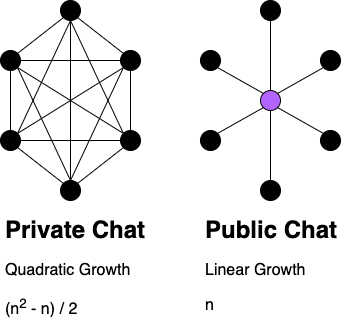

The diagram above was exported from draw.io. Its source (the exported page's mxGraphModel, read from the mxfile embedded in the PNG):
<mxGraphModel dx="1426" dy="802" grid="1" gridSize="10" guides="1" tooltips="1" connect="1" arrows="1" fold="1" page="1" pageScale="1" pageWidth="200" pageHeight="190" math="0" shadow="0">
  <root>
    <mxCell id="0" />
    <mxCell id="1" parent="0" />
    <mxCell id="8uZnEboeOuKn2ZEfDYer-2" value="" style="ellipse;whiteSpace=wrap;html=1;aspect=fixed;fillColor=#000000;" parent="1" vertex="1">
      <mxGeometry x="90" y="30" width="20" height="20" as="geometry" />
    </mxCell>
    <mxCell id="8uZnEboeOuKn2ZEfDYer-17" value="" style="ellipse;whiteSpace=wrap;html=1;aspect=fixed;fillColor=#000000;" parent="1" vertex="1">
      <mxGeometry x="30" y="80" width="20" height="20" as="geometry" />
    </mxCell>
    <mxCell id="8uZnEboeOuKn2ZEfDYer-20" value="" style="ellipse;whiteSpace=wrap;html=1;aspect=fixed;fillColor=#000000;" parent="1" vertex="1">
      <mxGeometry x="30" y="160" width="20" height="20" as="geometry" />
    </mxCell>
    <mxCell id="8uZnEboeOuKn2ZEfDYer-21" value="" style="ellipse;whiteSpace=wrap;html=1;aspect=fixed;fillColor=#000000;" parent="1" vertex="1">
      <mxGeometry x="90" y="210" width="20" height="20" as="geometry" />
    </mxCell>
    <mxCell id="8uZnEboeOuKn2ZEfDYer-22" value="" style="ellipse;whiteSpace=wrap;html=1;aspect=fixed;fillColor=#000000;" parent="1" vertex="1">
      <mxGeometry x="150" y="80" width="20" height="20" as="geometry" />
    </mxCell>
    <mxCell id="8uZnEboeOuKn2ZEfDYer-23" value="" style="ellipse;whiteSpace=wrap;html=1;aspect=fixed;fillColor=#000000;" parent="1" vertex="1">
      <mxGeometry x="150" y="160" width="20" height="20" as="geometry" />
    </mxCell>
    <mxCell id="8uZnEboeOuKn2ZEfDYer-24" value="" style="endArrow=none;html=1;rounded=0;entryX=0.5;entryY=1;entryDx=0;entryDy=0;exitX=0.5;exitY=0;exitDx=0;exitDy=0;" parent="1" source="8uZnEboeOuKn2ZEfDYer-21" target="8uZnEboeOuKn2ZEfDYer-2" edge="1">
      <mxGeometry width="50" height="50" relative="1" as="geometry">
        <mxPoint x="130" y="210" as="sourcePoint" />
        <mxPoint x="100" y="70" as="targetPoint" />
      </mxGeometry>
    </mxCell>
    <mxCell id="8uZnEboeOuKn2ZEfDYer-25" value="" style="endArrow=none;html=1;rounded=0;exitX=1;exitY=0;exitDx=0;exitDy=0;entryX=0;entryY=1;entryDx=0;entryDy=0;" parent="1" source="8uZnEboeOuKn2ZEfDYer-20" target="8uZnEboeOuKn2ZEfDYer-22" edge="1">
      <mxGeometry width="50" height="50" relative="1" as="geometry">
        <mxPoint x="50" y="140" as="sourcePoint" />
        <mxPoint x="130" y="110" as="targetPoint" />
      </mxGeometry>
    </mxCell>
    <mxCell id="8uZnEboeOuKn2ZEfDYer-26" value="" style="endArrow=none;html=1;rounded=0;exitX=0;exitY=0;exitDx=0;exitDy=0;entryX=1;entryY=1;entryDx=0;entryDy=0;" parent="1" source="8uZnEboeOuKn2ZEfDYer-23" target="8uZnEboeOuKn2ZEfDYer-17" edge="1">
      <mxGeometry width="50" height="50" relative="1" as="geometry">
        <mxPoint x="140" y="150" as="sourcePoint" />
        <mxPoint x="80" y="100" as="targetPoint" />
      </mxGeometry>
    </mxCell>
    <mxCell id="8uZnEboeOuKn2ZEfDYer-27" value="" style="endArrow=none;html=1;rounded=0;entryX=0.5;entryY=1;entryDx=0;entryDy=0;exitX=0.5;exitY=0;exitDx=0;exitDy=0;" parent="1" source="8uZnEboeOuKn2ZEfDYer-23" target="8uZnEboeOuKn2ZEfDYer-22" edge="1">
      <mxGeometry width="50" height="50" relative="1" as="geometry">
        <mxPoint x="190" y="140" as="sourcePoint" />
        <mxPoint x="210" y="110" as="targetPoint" />
      </mxGeometry>
    </mxCell>
    <mxCell id="8uZnEboeOuKn2ZEfDYer-31" value="" style="endArrow=none;html=1;rounded=0;entryX=0.5;entryY=1;entryDx=0;entryDy=0;exitX=0.5;exitY=0;exitDx=0;exitDy=0;" parent="1" source="8uZnEboeOuKn2ZEfDYer-20" target="8uZnEboeOuKn2ZEfDYer-17" edge="1">
      <mxGeometry width="50" height="50" relative="1" as="geometry">
        <mxPoint x="180" y="190" as="sourcePoint" />
        <mxPoint x="180" y="110" as="targetPoint" />
      </mxGeometry>
    </mxCell>
    <mxCell id="8uZnEboeOuKn2ZEfDYer-32" value="" style="endArrow=none;html=1;rounded=0;entryX=1;entryY=1;entryDx=0;entryDy=0;exitX=0;exitY=0;exitDx=0;exitDy=0;" parent="1" source="8uZnEboeOuKn2ZEfDYer-21" target="8uZnEboeOuKn2ZEfDYer-20" edge="1">
      <mxGeometry width="50" height="50" relative="1" as="geometry">
        <mxPoint x="190" y="200" as="sourcePoint" />
        <mxPoint x="190" y="120" as="targetPoint" />
      </mxGeometry>
    </mxCell>
    <mxCell id="8uZnEboeOuKn2ZEfDYer-33" value="" style="endArrow=none;html=1;rounded=0;exitX=1;exitY=0;exitDx=0;exitDy=0;entryX=0;entryY=1;entryDx=0;entryDy=0;" parent="1" source="8uZnEboeOuKn2ZEfDYer-21" target="8uZnEboeOuKn2ZEfDYer-23" edge="1">
      <mxGeometry width="50" height="50" relative="1" as="geometry">
        <mxPoint x="200" y="210" as="sourcePoint" />
        <mxPoint x="200" y="130" as="targetPoint" />
      </mxGeometry>
    </mxCell>
    <mxCell id="8uZnEboeOuKn2ZEfDYer-34" value="" style="endArrow=none;html=1;rounded=0;entryX=1;entryY=0.5;entryDx=0;entryDy=0;exitX=0;exitY=0.5;exitDx=0;exitDy=0;" parent="1" source="8uZnEboeOuKn2ZEfDYer-23" target="8uZnEboeOuKn2ZEfDYer-20" edge="1">
      <mxGeometry width="50" height="50" relative="1" as="geometry">
        <mxPoint x="210" y="220" as="sourcePoint" />
        <mxPoint x="210" y="140" as="targetPoint" />
      </mxGeometry>
    </mxCell>
    <mxCell id="8uZnEboeOuKn2ZEfDYer-35" value="" style="endArrow=none;html=1;rounded=0;entryX=1;entryY=0.5;entryDx=0;entryDy=0;exitX=0;exitY=0.5;exitDx=0;exitDy=0;" parent="1" source="8uZnEboeOuKn2ZEfDYer-22" target="8uZnEboeOuKn2ZEfDYer-17" edge="1">
      <mxGeometry width="50" height="50" relative="1" as="geometry">
        <mxPoint x="220" y="230" as="sourcePoint" />
        <mxPoint x="220" y="150" as="targetPoint" />
      </mxGeometry>
    </mxCell>
    <mxCell id="8uZnEboeOuKn2ZEfDYer-36" value="" style="endArrow=none;html=1;rounded=0;entryX=1;entryY=1;entryDx=0;entryDy=0;exitX=0;exitY=0;exitDx=0;exitDy=0;" parent="1" source="8uZnEboeOuKn2ZEfDYer-22" target="8uZnEboeOuKn2ZEfDYer-2" edge="1">
      <mxGeometry width="50" height="50" relative="1" as="geometry">
        <mxPoint x="230" y="240" as="sourcePoint" />
        <mxPoint x="230" y="160" as="targetPoint" />
      </mxGeometry>
    </mxCell>
    <mxCell id="8uZnEboeOuKn2ZEfDYer-37" value="" style="endArrow=none;html=1;rounded=0;entryX=1;entryY=0;entryDx=0;entryDy=0;exitX=0;exitY=1;exitDx=0;exitDy=0;" parent="1" source="8uZnEboeOuKn2ZEfDYer-2" target="8uZnEboeOuKn2ZEfDYer-17" edge="1">
      <mxGeometry width="50" height="50" relative="1" as="geometry">
        <mxPoint x="240" y="250" as="sourcePoint" />
        <mxPoint x="240" y="170" as="targetPoint" />
      </mxGeometry>
    </mxCell>
    <mxCell id="zmdjZanUhE7DWSheel6g-2" value="&lt;h1&gt;Private Chat&lt;/h1&gt;&lt;p style=&quot;font-size: 16px&quot;&gt;&lt;font style=&quot;font-size: 16px&quot;&gt;Quadratic Growth&lt;/font&gt;&lt;/p&gt;&lt;p style=&quot;font-size: 16px&quot;&gt;&lt;font style=&quot;font-size: 16px&quot;&gt;(n&lt;sup&gt;2&lt;/sup&gt;&amp;nbsp;- n) / 2&lt;/font&gt;&lt;/p&gt;" style="text;html=1;strokeColor=none;fillColor=none;spacing=5;spacingTop=-20;whiteSpace=wrap;overflow=hidden;rounded=0;" parent="1" vertex="1">
      <mxGeometry x="30" y="240" width="150" height="110" as="geometry" />
    </mxCell>
    <mxCell id="zmdjZanUhE7DWSheel6g-3" value="" style="endArrow=none;html=1;rounded=0;fontSize=16;exitX=1;exitY=0;exitDx=0;exitDy=0;entryX=0.5;entryY=1;entryDx=0;entryDy=0;" parent="1" source="8uZnEboeOuKn2ZEfDYer-20" target="8uZnEboeOuKn2ZEfDYer-2" edge="1">
      <mxGeometry width="50" height="50" relative="1" as="geometry">
        <mxPoint x="380" y="410" as="sourcePoint" />
        <mxPoint x="430" y="360" as="targetPoint" />
      </mxGeometry>
    </mxCell>
    <mxCell id="zmdjZanUhE7DWSheel6g-4" value="" style="endArrow=none;html=1;rounded=0;entryX=0.5;entryY=1;entryDx=0;entryDy=0;exitX=0;exitY=0;exitDx=0;exitDy=0;" parent="1" source="8uZnEboeOuKn2ZEfDYer-23" target="8uZnEboeOuKn2ZEfDYer-2" edge="1">
      <mxGeometry width="50" height="50" relative="1" as="geometry">
        <mxPoint x="250" y="260" as="sourcePoint" />
        <mxPoint x="250" y="180" as="targetPoint" />
      </mxGeometry>
    </mxCell>
    <mxCell id="zmdjZanUhE7DWSheel6g-5" value="" style="endArrow=none;html=1;rounded=0;entryX=1;entryY=1;entryDx=0;entryDy=0;exitX=0.5;exitY=0;exitDx=0;exitDy=0;" parent="1" source="8uZnEboeOuKn2ZEfDYer-21" target="8uZnEboeOuKn2ZEfDYer-17" edge="1">
      <mxGeometry width="50" height="50" relative="1" as="geometry">
        <mxPoint x="260" y="270" as="sourcePoint" />
        <mxPoint x="260" y="190" as="targetPoint" />
      </mxGeometry>
    </mxCell>
    <mxCell id="zmdjZanUhE7DWSheel6g-6" value="" style="endArrow=none;html=1;rounded=0;entryX=0;entryY=1;entryDx=0;entryDy=0;exitX=0.5;exitY=0;exitDx=0;exitDy=0;" parent="1" source="8uZnEboeOuKn2ZEfDYer-21" target="8uZnEboeOuKn2ZEfDYer-22" edge="1">
      <mxGeometry width="50" height="50" relative="1" as="geometry">
        <mxPoint x="270" y="280" as="sourcePoint" />
        <mxPoint x="270" y="200" as="targetPoint" />
      </mxGeometry>
    </mxCell>
    <mxCell id="zmdjZanUhE7DWSheel6g-7" value="" style="ellipse;whiteSpace=wrap;html=1;aspect=fixed;fillColor=#000000;" parent="1" vertex="1">
      <mxGeometry x="290" y="30" width="20" height="20" as="geometry" />
    </mxCell>
    <mxCell id="zmdjZanUhE7DWSheel6g-8" value="" style="ellipse;whiteSpace=wrap;html=1;aspect=fixed;fillColor=#000000;" parent="1" vertex="1">
      <mxGeometry x="230" y="80" width="20" height="20" as="geometry" />
    </mxCell>
    <mxCell id="zmdjZanUhE7DWSheel6g-9" value="" style="ellipse;whiteSpace=wrap;html=1;aspect=fixed;fillColor=#000000;" parent="1" vertex="1">
      <mxGeometry x="230" y="160" width="20" height="20" as="geometry" />
    </mxCell>
    <mxCell id="zmdjZanUhE7DWSheel6g-10" value="" style="ellipse;whiteSpace=wrap;html=1;aspect=fixed;fillColor=#000000;" parent="1" vertex="1">
      <mxGeometry x="290" y="210" width="20" height="20" as="geometry" />
    </mxCell>
    <mxCell id="zmdjZanUhE7DWSheel6g-11" value="" style="ellipse;whiteSpace=wrap;html=1;aspect=fixed;fillColor=#000000;" parent="1" vertex="1">
      <mxGeometry x="350" y="80" width="20" height="20" as="geometry" />
    </mxCell>
    <mxCell id="zmdjZanUhE7DWSheel6g-12" value="" style="ellipse;whiteSpace=wrap;html=1;aspect=fixed;fillColor=#000000;" parent="1" vertex="1">
      <mxGeometry x="350" y="160" width="20" height="20" as="geometry" />
    </mxCell>
    <mxCell id="zmdjZanUhE7DWSheel6g-28" value="" style="endArrow=none;html=1;rounded=0;fontSize=16;entryX=0.5;entryY=1;entryDx=0;entryDy=0;exitX=0.5;exitY=0;exitDx=0;exitDy=0;" parent="1" source="zmdjZanUhE7DWSheel6g-10" target="zmdjZanUhE7DWSheel6g-29" edge="1">
      <mxGeometry width="50" height="50" relative="1" as="geometry">
        <mxPoint x="400" y="440" as="sourcePoint" />
        <mxPoint x="450" y="390" as="targetPoint" />
      </mxGeometry>
    </mxCell>
    <mxCell id="zmdjZanUhE7DWSheel6g-29" value="" style="ellipse;whiteSpace=wrap;html=1;aspect=fixed;fillColor=#B266FF;" parent="1" vertex="1">
      <mxGeometry x="290" y="120" width="20" height="20" as="geometry" />
    </mxCell>
    <mxCell id="zmdjZanUhE7DWSheel6g-31" value="" style="endArrow=none;html=1;rounded=0;fontSize=16;entryX=1;entryY=1;entryDx=0;entryDy=0;exitX=0;exitY=0;exitDx=0;exitDy=0;" parent="1" source="zmdjZanUhE7DWSheel6g-12" target="zmdjZanUhE7DWSheel6g-29" edge="1">
      <mxGeometry width="50" height="50" relative="1" as="geometry">
        <mxPoint x="400" y="440" as="sourcePoint" />
        <mxPoint x="450" y="390" as="targetPoint" />
      </mxGeometry>
    </mxCell>
    <mxCell id="zmdjZanUhE7DWSheel6g-32" value="" style="endArrow=none;html=1;rounded=0;fontSize=16;entryX=1;entryY=0;entryDx=0;entryDy=0;exitX=0;exitY=1;exitDx=0;exitDy=0;" parent="1" source="zmdjZanUhE7DWSheel6g-11" target="zmdjZanUhE7DWSheel6g-29" edge="1">
      <mxGeometry width="50" height="50" relative="1" as="geometry">
        <mxPoint x="410" y="450" as="sourcePoint" />
        <mxPoint x="460" y="400" as="targetPoint" />
      </mxGeometry>
    </mxCell>
    <mxCell id="zmdjZanUhE7DWSheel6g-33" value="" style="endArrow=none;html=1;rounded=0;fontSize=16;entryX=0.5;entryY=1;entryDx=0;entryDy=0;exitX=0.5;exitY=0;exitDx=0;exitDy=0;" parent="1" source="zmdjZanUhE7DWSheel6g-29" target="zmdjZanUhE7DWSheel6g-7" edge="1">
      <mxGeometry width="50" height="50" relative="1" as="geometry">
        <mxPoint x="420" y="460" as="sourcePoint" />
        <mxPoint x="470" y="410" as="targetPoint" />
      </mxGeometry>
    </mxCell>
    <mxCell id="zmdjZanUhE7DWSheel6g-34" value="" style="endArrow=none;html=1;rounded=0;fontSize=16;entryX=1;entryY=1;entryDx=0;entryDy=0;exitX=0;exitY=0;exitDx=0;exitDy=0;" parent="1" source="zmdjZanUhE7DWSheel6g-29" target="zmdjZanUhE7DWSheel6g-8" edge="1">
      <mxGeometry width="50" height="50" relative="1" as="geometry">
        <mxPoint x="430" y="470" as="sourcePoint" />
        <mxPoint x="480" y="420" as="targetPoint" />
      </mxGeometry>
    </mxCell>
    <mxCell id="zmdjZanUhE7DWSheel6g-35" value="" style="endArrow=none;html=1;rounded=0;fontSize=16;exitX=1;exitY=0;exitDx=0;exitDy=0;entryX=0;entryY=1;entryDx=0;entryDy=0;" parent="1" source="zmdjZanUhE7DWSheel6g-9" target="zmdjZanUhE7DWSheel6g-29" edge="1">
      <mxGeometry width="50" height="50" relative="1" as="geometry">
        <mxPoint x="440" y="480" as="sourcePoint" />
        <mxPoint x="490" y="430" as="targetPoint" />
      </mxGeometry>
    </mxCell>
    <mxCell id="zmdjZanUhE7DWSheel6g-36" value="&lt;h1&gt;Public Chat&lt;/h1&gt;&lt;p style=&quot;font-size: 16px&quot;&gt;&lt;font style=&quot;font-size: 16px&quot;&gt;Linear Growth&lt;/font&gt;&lt;/p&gt;&lt;p style=&quot;font-size: 16px&quot;&gt;&lt;font style=&quot;font-size: 16px&quot;&gt;n&lt;/font&gt;&lt;/p&gt;" style="text;html=1;strokeColor=none;fillColor=none;spacing=5;spacingTop=-20;whiteSpace=wrap;overflow=hidden;rounded=0;" parent="1" vertex="1">
      <mxGeometry x="230" y="240" width="150" height="110" as="geometry" />
    </mxCell>
  </root>
</mxGraphModel>